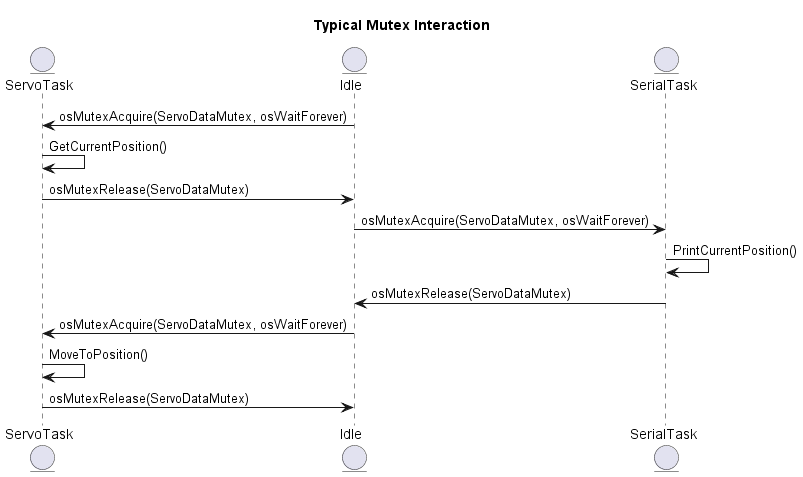

The diagram above was rendered by PlantUML. Its source (embedded in the PNG):
@startuml Mutex Explaination

Title Typical Mutex Interaction

Entity ServoTask
Entity Idle
Entity SerialTask

Idle -> ServoTask: osMutexAcquire(ServoDataMutex, osWaitForever)
ServoTask -> ServoTask: GetCurrentPosition()
ServoTask -> Idle: osMutexRelease(ServoDataMutex)

Idle -> SerialTask: osMutexAcquire(ServoDataMutex, osWaitForever)
SerialTask -> SerialTask: PrintCurrentPosition()
SerialTask -> Idle: osMutexRelease(ServoDataMutex)

Idle ->ServoTask: osMutexAcquire(ServoDataMutex, osWaitForever)
ServoTask -> ServoTask: MoveToPosition()
ServoTask -> Idle: osMutexRelease(ServoDataMutex)


@enduml